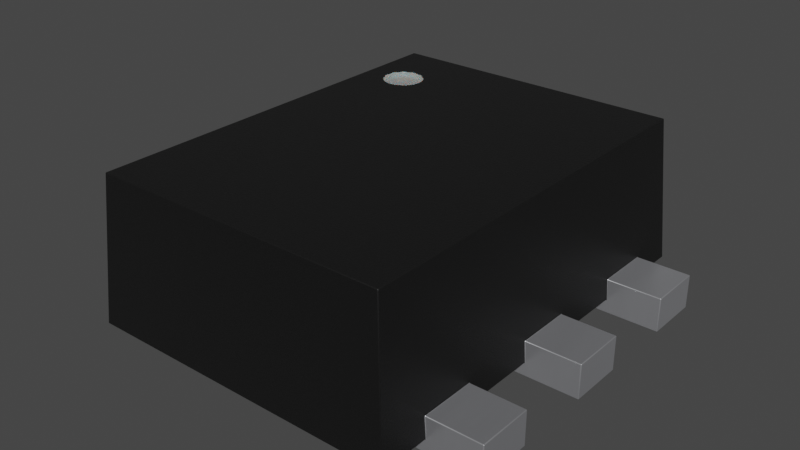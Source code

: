 # Source: SOT-553-6.blend  (saved by Blender 4.1.24; exported with 4.5.12 LTS)
import bpy
from mathutils import Matrix  # noqa: F401  (used for matrix-valued properties, if any)

bpy.ops.wm.read_factory_settings(use_empty=True)
scene = bpy.context.scene
scene.name = 'Scene'

# ---- collections
col_collection = bpy.data.collections.new('Collection'); scene.collection.children.link(col_collection)

# ---- materials (node trees are filled in below, after node groups)
mat_metal_pins = bpy.data.materials.new('metal_pins')
mat_metal_pins.use_transparent_shadow = False
mat_metal_pins.preview_render_type = 'CUBE'
mat_plastic_chip = bpy.data.materials.new('plastic_chip')
mat_plastic_chip.use_transparent_shadow = False
mat_plastic_chip.preview_render_type = 'CUBE'
mat_white_markings = bpy.data.materials.new('white_markings')
mat_white_markings.use_transparent_shadow = False
mat_white_markings.preview_render_type = 'FLAT'

# ---- material node trees
mat_metal_pins.use_nodes = True; mat_metal_pins.node_tree.nodes.clear()
_N = mat_metal_pins.node_tree.nodes; _L = mat_metal_pins.node_tree.links
n0 = _N.new('ShaderNodeMapping'); n0.name = 'Mapping'; n0.location = (-1447, -91)
n0.inputs[3].default_value = (4.8, 1.2, 1.1)
n1 = _N.new('ShaderNodeBsdfPrincipled'); n1.name = 'Principled BSDF'; n1.location = (-560, 254)
n1.distribution = 'GGX'
n1.subsurface_method = 'BURLEY'
n1.inputs[1].default_value = 0.7818
n1.inputs[2].default_value = 0.2886
n1.inputs[3].default_value = 1.45
n1.inputs[13].default_value = 0.0
n1.inputs[27].default_value = (0.0, 0.0, 0.0, 1.0)
n1.inputs[28].default_value = 1.0
n2 = _N.new('ShaderNodeOutputMaterial'); n2.name = 'Material Output.002'; n2.location = (-205, 253)
n2.width = 213
n3 = _N.new('ShaderNodeTexNoise'); n3.name = 'Noise Texture.002'; n3.location = (-1228, -73)
n3.inputs[2].default_value = 0.1
n3.inputs[3].default_value = 7.0
n3.inputs[4].default_value = 0.6
n3.inputs[8].default_value = 0.4
n4 = _N.new('ShaderNodeTexCoord'); n4.name = 'Texture Coordinate'; n4.location = (-1636, -116)
n5 = _N.new('ShaderNodeMix'); n5.name = 'Mix.001'; n5.location = (-921, 45)
n5.data_type = 'RGBA'
n5.inputs[6].default_value = (0.9398, 0.9547, 1.0, 1.0)
n5.inputs[7].default_value = (0.13, 0.1259, 0.1359, 1.0)
n6 = _N.new('ShaderNodeBump'); n6.name = 'Bump.001'; n6.location = (-1001, -227)
n6.inputs[0].default_value = 0.05
n6.inputs[1].default_value = 0.01
n6.inputs[2].default_value = 1.0
_L.new(n1.outputs[0], n2.inputs[0])
_L.new(n3.outputs[0], n6.inputs[3])
_L.new(n0.outputs[0], n3.inputs[0])
_L.new(n3.outputs[0], n5.inputs[0])
_L.new(n4.outputs[3], n0.inputs[0])
_L.new(n5.outputs[2], n1.inputs[0])
_L.new(n6.outputs[0], n1.inputs[5])
n2.is_active_output = True
mat_plastic_chip.use_nodes = True; mat_plastic_chip.node_tree.nodes.clear()
_N = mat_plastic_chip.node_tree.nodes; _L = mat_plastic_chip.node_tree.links
n0 = _N.new('ShaderNodeBsdfPrincipled'); n0.name = 'Principled BSDF'; n0.location = (10, 300)
n0.distribution = 'GGX'
n0.subsurface_method = 'BURLEY'
n0.inputs[0].default_value = (0.009312, 0.009312, 0.009312, 1.0)
n0.inputs[1].default_value = 0.1372
n0.inputs[2].default_value = 0.3706
n0.inputs[3].default_value = 1.45
n0.inputs[27].default_value = (0.0, 0.0, 0.0, 1.0)
n0.inputs[28].default_value = 1.0
n1 = _N.new('ShaderNodeOutputMaterial'); n1.name = 'Material Output'; n1.location = (300, 300)
n2 = _N.new('ShaderNodeTexNoise'); n2.name = 'Noise Texture'; n2.location = (-893, 54)
n2.inputs[2].default_value = 200.0
n2.inputs[3].default_value = 3.6
n2.inputs[4].default_value = 0.8375
n3 = _N.new('ShaderNodeBump'); n3.name = 'Bump'; n3.location = (-604, -53)
n3.inputs[0].default_value = 0.08
n3.inputs[1].default_value = 1.0
n3.inputs[2].default_value = 1.0
_L.new(n0.outputs[0], n1.inputs[0])
_L.new(n2.outputs[0], n3.inputs[3])
_L.new(n3.outputs[0], n0.inputs[5])
n1.is_active_output = True
mat_white_markings.use_nodes = True; mat_white_markings.node_tree.nodes.clear()
_N = mat_white_markings.node_tree.nodes; _L = mat_white_markings.node_tree.links
n0 = _N.new('ShaderNodeOutputMaterial'); n0.name = 'Material Output'; n0.location = (300, 300)
n1 = _N.new('ShaderNodeBsdfPrincipled'); n1.name = 'Principled BSDF'; n1.location = (-34, 272)
n1.distribution = 'GGX'
n1.subsurface_method = 'BURLEY'
n1.inputs[1].default_value = 0.02
n1.inputs[2].default_value = 0.4636
n1.inputs[3].default_value = 1.4
n1.inputs[8].default_value = 1.0
n1.inputs[10].default_value = 0.3682
n1.inputs[13].default_value = 0.6591
n1.inputs[18].default_value = 0.2318
n1.inputs[20].default_value = 0.6709
n1.inputs[24].default_value = 0.1191
n1.inputs[27].default_value = (0.0, 0.0, 0.0, 1.0)
n1.inputs[28].default_value = 1.0
n2 = _N.new('ShaderNodeMapping'); n2.name = 'Mapping'; n2.location = (-1010, 265)
n2.inputs[3].default_value = (3.0, 1.0, 1.0)
n3 = _N.new('ShaderNodeTexCoord'); n3.name = 'Texture Coordinate'; n3.location = (-1250, 180)
n4 = _N.new('ShaderNodeBump'); n4.name = 'Bump'; n4.location = (-376, -99)
n4.inputs[0].default_value = 0.05
n4.inputs[1].default_value = 1.0
n4.inputs[2].default_value = 1.0
n5 = _N.new('ShaderNodeTexNoise'); n5.name = 'Noise Texture'; n5.location = (-662, 176)
n5.inputs[2].default_value = 88.0
n5.inputs[3].default_value = 10.8
n5.inputs[4].default_value = 0.9167
n5.inputs[8].default_value = 1.6
n6 = _N.new('ShaderNodeValToRGB'); n6.name = 'ColorRamp'; n6.location = (-354, 186)
while len(n6.color_ramp.elements) > 1: n6.color_ramp.elements.remove(n6.color_ramp.elements[-1])
n6.color_ramp.elements[0].position = 0.0; n6.color_ramp.elements[0].color = (0.2596, 0.2596, 0.2596, 1.0)
_e = n6.color_ramp.elements.new(1.0); _e.color = (0.6303, 0.6303, 0.6303, 1.0)
n7 = _N.new('ShaderNodeMix'); n7.name = 'Mix'; n7.location = (-204, 152)
n7.data_type = 'RGBA'
n7.inputs[0].default_value = 0.3682
n7.inputs[7].default_value = (0.2525, 0.2525, 0.2525, 1.0)
_L.new(n5.outputs[0], n6.inputs[0])
_L.new(n1.outputs[0], n0.inputs[0])
_L.new(n3.outputs[2], n2.inputs[0])
_L.new(n2.outputs[0], n5.inputs[0])
_L.new(n5.outputs[0], n4.inputs[3])
_L.new(n4.outputs[0], n1.inputs[5])
_L.new(n6.outputs[0], n7.inputs[6])
_L.new(n7.outputs[2], n1.inputs[0])
n0.is_active_output = True

# ---- world
world_world = bpy.data.worlds.new('World'); scene.world = world_world
world_world.use_nodes = True; world_world.node_tree.nodes.clear()
_N = world_world.node_tree.nodes; _L = world_world.node_tree.links
n0 = _N.new('ShaderNodeOutputWorld'); n0.name = 'World Output'; n0.location = (300, 300)
n1 = _N.new('ShaderNodeBackground'); n1.name = 'Background'; n1.location = (10, 300)
n1.inputs[0].default_value = (0.05088, 0.05088, 0.05088, 1.0)
_L.new(n1.outputs[0], n0.inputs[0])
n0.is_active_output = True
world_world.color = (0.05088, 0.05088, 0.05088)
world_world.use_sun_shadow = False
world_world.sun_shadow_jitter_overblur = 0.0

# ---- meshes
me_shape_9_indexedfaceset_012 = bpy.data.meshes.new('SHAPE_9_IndexedFaceSet.012')
me_shape_9_indexedfaceset_012.from_pydata([(-0.5, 0.605, 2.645e-08), (0.8, -0.105, -4.59e-09), (-0.8, -0.105, 0.13), (-0.8, 0.105, 0.13), (0.8, 0.395, 1.727e-08), (0.8, 0.605, 2.645e-08), (0.5, -0.605, -2.645e-08), (-0.8, -0.605, 0.13), (-0.8, -0.605, -2.645e-08), (-0.5, -0.395, -1.727e-08), (-0.8, -0.395, -1.727e-08), (-0.5615, 0.7615, 0.6), (0.5944, 0.605, 0.13), (0.5615, 0.7615, 0.6), (0.6, 0.8, 0.05), (0.5615, -0.7615, 0.6), (-0.5944, 0.605, 0.13), (0.5, 0.605, 0.05), (0.5, -0.605, 0.05), (-0.5, -0.105, 0.05), (-0.5, 0.395, 1.727e-08), (-0.5, 0.105, 4.59e-09), (-0.5944, -0.105, 0.13), (-0.6, -0.395, 0.05), (-0.6, -0.605, 0.05), (-0.5944, 0.105, 0.13), (0.6, -0.605, 0.05), (0.6, -0.105, 0.05), (0.6, 0.605, 0.05), (0.5, 0.395, 0.05), (0.5, -0.395, 0.05), (0.6, -0.8, 0.05), (-0.5, -0.605, 0.05), (-0.5615, -0.7615, 0.6), (-0.6, 0.605, 0.05), (0.5944, 0.395, 0.13), (0.5944, 0.105, 0.13), (0.5944, -0.105, 0.13), (0.6, -0.395, 0.05), (0.5, 0.605, 2.645e-08), (0.8, 0.605, 0.13), (0.8, 0.395, 0.13), (0.8, -0.605, 0.13), (0.8, -0.395, 0.13), (0.8, -0.395, -1.727e-08), (0.5, 0.105, 4.59e-09), (-0.8, 0.605, 2.645e-08), (-0.8, 0.395, 1.727e-08), (-0.8, 0.605, 0.13), (-0.8, 0.395, 0.13), (0.8, 0.105, 4.59e-09), (0.8, 0.105, 0.13), (0.5, -0.105, -4.59e-09), (0.8, -0.105, 0.13), (-0.8, -0.105, -4.59e-09), (-0.5, -0.105, -4.59e-09), (-0.8, 0.105, 4.59e-09), (0.5, 0.395, 1.727e-08), (0.8, -0.605, -2.645e-08), (0.5, -0.395, -1.727e-08), (-0.5, -0.605, -2.645e-08), (-0.8, -0.395, 0.13), (-0.5944, -0.605, 0.13), (-0.6, 0.395, 0.05), (0.6, 0.395, 0.05), (0.6, 0.105, 0.05), (0.5, -0.105, 0.05), (-0.6, 0.8, 0.05), (-0.6, -0.8, 0.05), (-0.5944, 0.395, 0.13), (-0.5, 0.395, 0.05), (-0.5, 0.605, 0.05), (-0.5944, -0.395, 0.13), (-0.5, -0.395, 0.05), (0.5, 0.105, 0.05), (0.5944, -0.395, 0.13), (0.5944, -0.605, 0.13), (-0.6, -0.105, 0.05), (-0.6, 0.105, 0.05), (-0.5, 0.105, 0.05), (-0.4534, 0.553, 0.6), (-0.4534, 0.4467, 0.6), (-0.3471, 0.4467, 0.6), (-0.3471, 0.553, 0.6), (-0.3276, 0.5193, 0.6), (-0.3276, 0.4804, 0.6), (-0.4729, 0.4804, 0.6), (-0.4729, 0.5193, 0.6), (-0.4197, 0.4273, 0.6), (-0.3808, 0.4273, 0.6), (-0.3808, 0.5725, 0.6), (-0.4197, 0.5725, 0.6), (-0.3626, 0.4348, 0.5823), (-0.4729, 0.4804, 0.5823), (-0.4729, 0.5193, 0.5823), (-0.4002, 0.5751, 0.5823), (-0.3351, 0.4623, 0.6), (-0.4653, 0.5375, 0.6), (-0.3626, 0.4348, 0.6), (-0.4378, 0.565, 0.6), (-0.3351, 0.5375, 0.6), (-0.325, 0.4999, 0.6), (-0.4653, 0.4623, 0.6), (-0.4754, 0.4999, 0.6), (-0.4378, 0.4348, 0.6), (-0.4002, 0.4247, 0.6), (-0.3626, 0.565, 0.6), (-0.4002, 0.5751, 0.6), (-0.4197, 0.4273, 0.5823), (-0.4653, 0.5375, 0.5823), (-0.3276, 0.5193, 0.5823), (-0.3471, 0.553, 0.5823), (-0.3276, 0.4804, 0.5823), (-0.3808, 0.4273, 0.5823), (-0.3471, 0.4467, 0.5823), (-0.3351, 0.5375, 0.5823), (-0.325, 0.4999, 0.5823), (-0.4002, 0.4247, 0.5823), (-0.3626, 0.565, 0.5823), (-0.4534, 0.4467, 0.5823), (-0.4197, 0.5725, 0.5823), (-0.4378, 0.4348, 0.5823), (-0.4754, 0.4999, 0.5823), (-0.4378, 0.565, 0.5823), (-0.4534, 0.553, 0.5823), (-0.3351, 0.4623, 0.5823), (-0.3808, 0.5725, 0.5823), (-0.4653, 0.4623, 0.5823)], [], [(48, 46, 47, 49), (49, 69, 16, 48), (20, 47, 46, 0), (32, 60, 9, 73), (1, 52, 45, 50), (3, 56, 54, 2), (54, 55, 19, 77, 22, 2), (73, 9, 10, 61, 72, 23), (52, 66, 74, 45), (47, 20, 70, 63, 69, 49), (53, 1, 50, 51), (76, 26, 18, 6, 58, 42), (25, 3, 2, 22), (41, 4, 5, 40), (50, 45, 74, 65, 36, 51), (4, 57, 39, 5), (75, 43, 44, 59, 30, 38), (42, 58, 44, 43), (41, 35, 64, 29, 57, 4), (58, 6, 59, 44), (61, 10, 8, 7), (40, 12, 35, 41), (60, 8, 10, 9), (12, 28, 14, 13, 15, 31, 26, 76, 75, 38, 27, 37, 36, 65, 64, 35), (79, 78, 63, 70, 71, 34, 67, 14, 28, 17, 29, 64, 65, 74, 66, 27, 38, 30, 18, 26, 31, 68, 24, 32, 73, 23, 77, 19), (33, 11, 67, 34, 16, 69, 63, 78, 25, 22, 77, 23, 72, 62, 24, 68), (54, 56, 21, 55), (67, 11, 13, 14), (57, 29, 17, 39), (21, 79, 19, 55), (53, 37, 27, 66, 52, 1), (5, 39, 17, 28, 12, 40), (7, 62, 72, 61), (48, 16, 34, 71, 0, 46), (6, 18, 30, 59), (76, 42, 43, 75), (32, 24, 62, 7, 8, 60), (51, 36, 37, 53), (33, 68, 31, 15), (70, 20, 0, 71), (15, 13, 83, 100, 84, 101, 85, 96, 82, 98, 89, 105, 88, 104, 81, 33), (88, 105, 117, 108), (100, 83, 111, 115), (82, 96, 125, 114), (96, 85, 112, 125), (89, 98, 92, 113), (84, 100, 115, 110), (81, 104, 121, 119), (106, 90, 126, 118), (80, 97, 109, 124), (105, 89, 113, 117), (107, 91, 120, 95), (102, 81, 119, 127), (86, 102, 127, 93), (104, 88, 108, 121), (101, 84, 110, 116), (90, 107, 95, 126), (87, 103, 122, 94), (85, 101, 116, 112), (127, 119, 121, 108, 117, 113, 92, 114, 125, 112, 116, 110, 115, 111, 118, 126, 95, 120, 123, 124, 109, 94, 122, 93), (98, 82, 114, 92), (83, 106, 118, 111), (103, 86, 93, 122), (99, 80, 124, 123), (97, 87, 94, 109), (91, 99, 123, 120), (13, 11, 33, 81, 102, 86, 103, 87, 97, 80, 99, 91, 107, 90, 106, 83)])
me_shape_9_indexedfaceset_012.polygons.foreach_set('use_smooth', [True] * 67)
me_shape_9_indexedfaceset_012.polygons.foreach_set('material_index', [0, 0, 0, 0, 0, 0, 0, 0, 0, 0, 0, 0, 0, 0, 0, 0, 0, 0, 0, 0, 0, 0, 0, 1, 1, 1, 0, 1, 0, 0, 0, 0, 0, 0, 0, 0, 0, 0, 1, 0, 1, 2, 2, 2, 2, 2, 2, 2, 2, 2, 2, 2, 2, 2, 2, 2, 2, 2, 2, 2, 2, 2, 2, 2, 2, 2, 1])
_k = set([(0, 20), (0, 46), (0, 71), (1, 50), (1, 52), (1, 53), (2, 3), (2, 22), (2, 54), (3, 25), (3, 56), (4, 5), (4, 41), (4, 57), (5, 39), (5, 40), (6, 18), (6, 58), (6, 59), (7, 8), (7, 61), (7, 62), (8, 10), (8, 60), (9, 10), (9, 60), (9, 73), (10, 61), (11, 13), (11, 33), (11, 67), (12, 28), (12, 35), (12, 40), (13, 14), (13, 15), (14, 28), (14, 67), (15, 31), (15, 33), (16, 34), (16, 48), (16, 69), (17, 28), (17, 29), (17, 39), (18, 26), (18, 30), (19, 55), (19, 77), (19, 79), (20, 47), (20, 70), (21, 55), (21, 56), (22, 25), (22, 77), (23, 72), (23, 73), (23, 77), (24, 32), (24, 62), (24, 68), (25, 78), (26, 31), (26, 76), (27, 37), (27, 38), (27, 66), (29, 57), (29, 64), (30, 38), (30, 59), (31, 68), (32, 60), (32, 73), (33, 68), (34, 67), (34, 71), (35, 41), (35, 64), (36, 37), (36, 51), (36, 65), (37, 53), (38, 75), (39, 57), (40, 41), (42, 43), (42, 58), (42, 76), (43, 44), (43, 75), (44, 58), (44, 59), (45, 50), (45, 52), (45, 74), (46, 47), (46, 48), (47, 49), (48, 49), (49, 69), (50, 51), (51, 53), (52, 66), (54, 55), (54, 56), (61, 72), (62, 72), (63, 69), (63, 70), (63, 78), (64, 65), (65, 74), (66, 74), (70, 71), (75, 76), (78, 79), (80, 97), (80, 99), (81, 102), (81, 104), (82, 96), (82, 98), (83, 100), (83, 106), (84, 100), (84, 101), (85, 96), (85, 101), (86, 102), (86, 103), (87, 97), (87, 103), (88, 104), (88, 105), (89, 98), (89, 105), (90, 106), (90, 107), (91, 99), (91, 107), (92, 113), (92, 114), (93, 122), (93, 127), (94, 109), (94, 122), (95, 120), (95, 126), (108, 117), (108, 121), (109, 124), (110, 115), (110, 116), (111, 115), (111, 118), (112, 116), (112, 125), (113, 117), (114, 125), (118, 126), (119, 121), (119, 127), (120, 123), (123, 124)])
me_shape_9_indexedfaceset_012.attributes.new('sharp_edge', 'BOOLEAN', 'EDGE').data.foreach_set('value', [ (min(e.vertices), max(e.vertices)) in _k for e in me_shape_9_indexedfaceset_012.edges])
_uv = me_shape_9_indexedfaceset_012.uv_layers.new(name='UVMap')
_uv.uv.foreach_set('vector', [0.4312, 0.2, 0.3499, 0.2, 0.3499, 0.3313, 0.4312, 0.3313, 0.4312, 0.3313, 0.4312, 0.3313, 0.4312, 0.2, 0.4312, 0.2, 0.25, 0.3313, 0.0625, 0.3313, 0.0625, 0.2, 0.25, 0.2, 0.25, 0.9563, 0.25, 0.9563, 0.25, 0.825, 0.25, 0.825, 1.062, 0.6438, 0.875, 0.6438, 0.875, 0.5125, 1.062, 0.5125, 0.4312, 0.5125, 0.3499, 0.5125, 0.3499, 0.6438, 0.4312, 0.6438, 0.3499, 0.6438, 0.25, 0.6438, 0.25, 0.6438, 0.3812, 0.6438, 0.4312, 0.6438, 0.4312, 0.6438, 0.25, 0.825, 0.25, 0.825, 0.3499, 0.825, 0.4312, 0.825, 0.4312, 0.825, 0.1875, 0.825, 0.875, 0.6438, 0.875, 0.6438, 0.875, 0.5125, 0.875, 0.5125, 0.0625, 0.3313, 0.25, 0.3313, 0.25, 0.3313, 0.1875, 0.3313, 0.4312, 0.3313, 0.4312, 0.3313, 0.4312, 0.6438, 0.3499, 0.6438, 0.3499, 0.5125, 0.4312, 0.5125, 0.4312, 0.9563, 0.3812, 0.9563, 0.875, 0.9563, 0.875, 0.9563, 1.062, 0.9563, 0.4312, 0.9563, 0.4312, 0.5125, 0.4312, 0.5125, 0.4312, 0.6438, 0.4312, 0.6438, 0.4312, 0.3313, 0.3499, 0.3313, 0.3499, 0.2, 0.4312, 0.2, 1.062, 0.5125, 0.875, 0.5125, 0.875, 0.5125, 0.9375, 0.5125, 0.4312, 0.5125, 0.4312, 0.5125, 1.062, 0.3313, 0.875, 0.3313, 0.875, 0.2, 1.062, 0.2, 0.4312, 0.825, 0.4312, 0.825, 1.062, 0.825, 0.875, 0.825, 0.875, 0.825, 0.3812, 0.825, 0.4312, 0.9563, 0.3499, 0.9563, 0.3499, 0.825, 0.4312, 0.825, 0.4312, 0.3313, 0.4312, 0.3313, 0.3812, 0.3313, 0.875, 0.3313, 0.875, 0.3313, 1.062, 0.3313, 1.062, 0.9563, 0.875, 0.9563, 0.875, 0.825, 1.062, 0.825, 0.4312, 0.825, 0.3499, 0.825, 0.3499, 0.9563, 0.4312, 0.9563, 0.4312, 0.2, 0.4312, 0.2, 0.4312, 0.3313, 0.4312, 0.3313, 0.25, 0.9563, 0.0625, 0.9563, 0.0625, 0.825, 0.25, 0.825, 0.4312, 0.2, 0.3812, 0.2, 0.3812, 0.07812, 0.7249, 0.1022, 0.7249, 1.054, 0.3812, 1.078, 0.3812, 0.9563, 0.4312, 0.9563, 0.4312, 0.825, 0.3812, 0.825, 0.3812, 0.6438, 0.4312, 0.6438, 0.4312, 0.5125, 0.3812, 0.5125, 0.3812, 0.3313, 0.4312, 0.3313, 0.25, 0.5125, 0.1875, 0.5125, 0.1875, 0.3313, 0.25, 0.3313, 0.25, 0.2, 0.1875, 0.2, 0.1875, 0.07812, 0.9375, 0.07812, 0.9375, 0.2, 0.875, 0.2, 0.875, 0.3313, 0.9375, 0.3313, 0.9375, 0.5125, 0.875, 0.5125, 0.875, 0.6438, 0.9375, 0.6438, 0.9375, 0.825, 0.875, 0.825, 0.875, 0.9563, 0.9375, 0.9563, 0.9375, 1.078, 0.1875, 1.078, 0.1875, 0.9563, 0.25, 0.9563, 0.25, 0.825, 0.1875, 0.825, 0.1875, 0.6438, 0.25, 0.6438, 0.7249, 1.054, 0.7249, 0.1022, 0.3812, 0.07812, 0.3812, 0.2, 0.4312, 0.2, 0.4312, 0.3313, 0.3812, 0.3313, 0.3812, 0.5125, 0.4312, 0.5125, 0.4312, 0.6438, 0.3812, 0.6438, 0.3812, 0.825, 0.4312, 0.825, 0.4312, 0.9563, 0.3812, 0.9563, 0.3812, 1.078, 0.0625, 0.6438, 0.0625, 0.5125, 0.25, 0.5125, 0.25, 0.6438, 0.1875, 0.3812, 0.2115, 0.7249, 0.9135, 0.7249, 0.9375, 0.3812, 0.875, 0.3313, 0.875, 0.3313, 0.875, 0.2, 0.875, 0.2, 0.25, 0.5125, 0.25, 0.5125, 0.25, 0.6438, 0.25, 0.6438, 0.4312, 0.6438, 0.4312, 0.6438, 0.3812, 0.6438, 0.875, 0.6438, 0.875, 0.6438, 1.062, 0.6438, 1.062, 0.2, 0.875, 0.2, 0.875, 0.2, 0.9375, 0.2, 0.4312, 0.2, 0.4312, 0.2, 0.4312, 0.9563, 0.4312, 0.9563, 0.4312, 0.825, 0.4312, 0.825, 0.4312, 0.2, 0.4312, 0.2, 0.3812, 0.2, 0.25, 0.2, 0.25, 0.2, 0.0625, 0.2, 0.875, 0.9563, 0.875, 0.9563, 0.875, 0.825, 0.875, 0.825, 0.4312, 0.9563, 0.4312, 0.9563, 0.4312, 0.825, 0.4312, 0.825, 0.25, 0.9563, 0.1875, 0.9563, 0.4312, 0.9563, 0.4312, 0.9563, 0.3499, 0.9563, 0.25, 0.9563, 0.4312, 0.5125, 0.4312, 0.5125, 0.4312, 0.6438, 0.4312, 0.6438, 0.2115, 0.7249, 0.1875, 0.3812, 0.9375, 0.3812, 0.9135, 0.7249, 0.25, 0.3313, 0.25, 0.3313, 0.25, 0.2, 0.25, 0.2, 0.7249, 1.054, 0.7249, 0.1022, 0.7249, 0.1022, 0.7249, 0.2608, 0.7249, 0.4195, 0.7249, 0.5781, 0.7249, 0.7368, 0.7249, 0.8954, 0.9135, 0.7249, 0.7965, 0.7249, 0.6795, 0.7249, 0.5625, 0.7249, 0.4455, 0.7249, 0.3285, 0.7249, 0.2115, 0.7249, 0.2115, 0.7249, 0.4455, 0.7249, 0.5625, 0.7249, 0.5625, 0.7249, 0.4455, 0.7249, 0.7249, 0.2608, 0.7249, 0.1022, 0.7249, 0.1022, 0.7249, 0.2608, 0.7249, 1.054, 0.7249, 0.8954, 0.7249, 0.8954, 0.7249, 1.054, 0.7249, 0.8954, 0.7249, 0.7368, 0.7249, 0.7368, 0.7249, 0.8954, 0.6795, 0.7249, 0.7965, 0.7249, 0.7965, 0.7249, 0.6795, 0.7249, 0.7249, 0.4195, 0.7249, 0.2608, 0.7249, 0.2608, 0.7249, 0.4195, 0.2115, 0.7249, 0.3285, 0.7249, 0.3285, 0.7249, 0.2115, 0.7249, 0.7965, 0.7249, 0.6795, 0.7249, 0.6795, 0.7249, 0.7965, 0.7249, 0.7249, 0.1022, 0.7249, 0.2608, 0.7249, 0.2608, 0.7249, 0.1022, 0.5625, 0.7249, 0.6795, 0.7249, 0.6795, 0.7249, 0.5625, 0.7249, 0.5625, 0.7249, 0.4455, 0.7249, 0.4455, 0.7249, 0.5625, 0.7249, 0.7249, 0.8954, 0.7249, 1.054, 0.7249, 1.054, 0.7249, 0.8954, 0.7249, 0.7368, 0.7249, 0.8954, 0.7249, 0.8954, 0.7249, 0.7368, 0.3285, 0.7249, 0.4455, 0.7249, 0.4455, 0.7249, 0.3285, 0.7249, 0.7249, 0.5781, 0.7249, 0.4195, 0.7249, 0.4195, 0.7249, 0.5781, 0.6795, 0.7249, 0.5625, 0.7249, 0.5625, 0.7249, 0.6795, 0.7249, 0.7249, 0.4195, 0.7249, 0.5781, 0.7249, 0.5781, 0.7249, 0.4195, 0.7249, 0.7368, 0.7249, 0.5781, 0.7249, 0.5781, 0.7249, 0.7368, 0.2115, 0.8954, 0.2115, 1.054, 0.3285, 1.054, 0.4455, 1.054, 0.5625, 1.054, 0.6795, 1.054, 0.7965, 1.054, 0.9135, 1.054, 0.9135, 0.8954, 0.9135, 0.7368, 0.9135, 0.5781, 0.9135, 0.4195, 0.9135, 0.2608, 0.9135, 0.1022, 0.7965, 0.1022, 0.6795, 0.1022, 0.5625, 0.1022, 0.4455, 0.1022, 0.3285, 0.1022, 0.2115, 0.1022, 0.2115, 0.2608, 0.2115, 0.4195, 0.2115, 0.5781, 0.2115, 0.7368, 0.7965, 0.7249, 0.9135, 0.7249, 0.9135, 0.7249, 0.7965, 0.7249, 0.9135, 0.7249, 0.7965, 0.7249, 0.7965, 0.7249, 0.9135, 0.7249, 0.7249, 0.5781, 0.7249, 0.7368, 0.7249, 0.7368, 0.7249, 0.5781, 0.3285, 0.7249, 0.2115, 0.7249, 0.2115, 0.7249, 0.3285, 0.7249, 0.7249, 0.2608, 0.7249, 0.4195, 0.7249, 0.4195, 0.7249, 0.2608, 0.4455, 0.7249, 0.3285, 0.7249, 0.3285, 0.7249, 0.4455, 0.7249, 0.9135, 0.7249, 0.7249, 0.1022, 0.7249, 1.054, 0.7249, 1.054, 0.7249, 0.8954, 0.7249, 0.7368, 0.7249, 0.5781, 0.7249, 0.4195, 0.7249, 0.2608, 0.2115, 0.7249, 0.3285, 0.7249, 0.4455, 0.7249, 0.5625, 0.7249, 0.6795, 0.7249, 0.7965, 0.7249, 0.9135, 0.7249])
me_shape_9_indexedfaceset_012.materials.append(mat_metal_pins)
me_shape_9_indexedfaceset_012.materials.append(mat_plastic_chip)
me_shape_9_indexedfaceset_012.materials.append(mat_white_markings)
me_shape_9_indexedfaceset_012.update()
me_shape_9_indexedfaceset_012.normals_split_custom_set([tuple(v) for v in zip(*[iter([-1.0, 2.729e-07, 0.0, -1.0, 2.729e-07, 0.0, -1.0, 2.729e-07, 0.0, -1.0, 2.729e-07, 0.0, 0.0, -7.096e-08, 1.0, 0.0, -7.096e-08, 1.0, 0.0, -7.096e-08, 1.0, 0.0, -7.096e-08, 1.0, 0.0, 4.371e-08, -1.0, 0.0, 4.371e-08, -1.0, 0.0, 4.371e-08, -1.0, 0.0, 4.371e-08, -1.0, 1.0, 0.0, 0.0, 1.0, 0.0, 0.0, 1.0, 0.0, 0.0, 1.0, 0.0, 0.0, 0.0, 4.371e-08, -1.0, 0.0, 4.371e-08, -1.0, 0.0, 4.371e-08, -1.0, 0.0, 4.371e-08, -1.0, -1.0, -2.729e-07, 0.0, -1.0, -2.729e-07, 0.0, -1.0, -2.729e-07, 0.0, -1.0, -2.729e-07, 0.0, 5.965e-09, -1.0, -5.965e-08, 5.965e-09, -1.0, -5.965e-08, 5.965e-09, -1.0, -5.965e-08, 5.965e-09, -1.0, -5.965e-08, 5.965e-09, -1.0, -5.965e-08, 5.965e-09, -1.0, -5.965e-08, 0.0, 1.0, 8.948e-08, 0.0, 1.0, 8.948e-08, 0.0, 1.0, 8.948e-08, 0.0, 1.0, 8.948e-08, 0.0, 1.0, 8.948e-08, 0.0, 1.0, 8.948e-08, -1.0, 0.0, 0.0, -1.0, 0.0, 0.0, -1.0, 0.0, 0.0, -1.0, 0.0, 0.0, 0.0, -1.0, 0.0, 0.0, -1.0, 0.0, 0.0, -1.0, 0.0, 0.0, -1.0, 0.0, 0.0, -1.0, 0.0, 0.0, -1.0, 0.0, 1.0, -2.729e-07, 0.0, 1.0, -2.729e-07, 0.0, 1.0, -2.729e-07, 0.0, 1.0, -2.729e-07, 0.0, 0.0, -1.0, 0.0, 0.0, -1.0, 0.0, 0.0, -1.0, 0.0, 0.0, -1.0, 0.0, 0.0, -1.0, 0.0, 0.0, -1.0, 0.0, 0.0, 0.0, 1.0, 0.0, 0.0, 1.0, 0.0, 0.0, 1.0, 0.0, 0.0, 1.0, 1.0, 2.729e-07, 0.0, 1.0, 2.729e-07, 0.0, 1.0, 2.729e-07, 0.0, 1.0, 2.729e-07, 0.0, 5.965e-09, 1.0, 5.965e-08, 5.965e-09, 1.0, 5.965e-08, 5.965e-09, 1.0, 5.965e-08, 5.965e-09, 1.0, 5.965e-08, 5.965e-09, 1.0, 5.965e-08, 5.965e-09, 1.0, 5.965e-08, 0.0, 4.371e-08, -1.0, 0.0, 4.371e-08, -1.0, 0.0, 4.371e-08, -1.0, 0.0, 4.371e-08, -1.0, 0.0, 1.0, -1.193e-07, 0.0, 1.0, -1.193e-07, 0.0, 1.0, -1.193e-07, 0.0, 1.0, -1.193e-07, 0.0, 1.0, -1.193e-07, 0.0, 1.0, -1.193e-07, 1.0, 2.729e-07, 0.0, 1.0, 2.729e-07, 0.0, 1.0, 2.729e-07, 0.0, 1.0, 2.729e-07, 0.0, 0.0, -1.0, 0.0, 0.0, -1.0, 0.0, 0.0, -1.0, 0.0, 0.0, -1.0, 0.0, 0.0, -1.0, 0.0, 0.0, -1.0, 0.0, 0.0, 4.371e-08, -1.0, 0.0, 4.371e-08, -1.0, 0.0, 4.371e-08, -1.0, 0.0, 4.371e-08, -1.0, -1.0, 2.729e-07, 0.0, -1.0, 2.729e-07, 0.0, -1.0, 2.729e-07, 0.0, -1.0, 2.729e-07, 0.0, 0.0, -7.096e-08, 1.0, 0.0, -7.096e-08, 1.0, 0.0, -7.096e-08, 1.0, 0.0, -7.096e-08, 1.0, 0.0, 4.371e-08, -1.0, 0.0, 4.371e-08, -1.0, 0.0, 4.371e-08, -1.0, 0.0, 4.371e-08, -1.0, 0.9976, 0.0, 0.06976, 0.9976, 0.0, 0.06976, 0.9976, 0.0, 0.06976, 0.9976, 0.0, 0.06976, 0.9976, 0.0, 0.06976, 0.9976, 0.0, 0.06976, 0.9976, 0.0, 0.06976, 0.9976, 0.0, 0.06976, 0.9976, 0.0, 0.06976, 0.9976, 0.0, 0.06976, 0.9976, 0.0, 0.06976, 0.9976, 0.0, 0.06976, 0.9976, 0.0, 0.06976, 0.9976, 0.0, 0.06976, 0.9976, 0.0, 0.06976, 0.9976, 0.0, 0.06976, 5.191e-10, 3.613e-08, -1.0, 5.191e-10, 3.613e-08, -1.0, 5.191e-10, 3.613e-08, -1.0, 5.191e-10, 3.613e-08, -1.0, 5.191e-10, 3.613e-08, -1.0, 5.191e-10, 3.613e-08, -1.0, 5.191e-10, 3.613e-08, -1.0, 5.191e-10, 3.613e-08, -1.0, 5.191e-10, 3.613e-08, -1.0, 5.191e-10, 3.613e-08, -1.0, 5.191e-10, 3.613e-08, -1.0, 5.191e-10, 3.613e-08, -1.0, 5.191e-10, 3.613e-08, -1.0, 5.191e-10, 3.613e-08, -1.0, 5.191e-10, 3.613e-08, -1.0, 5.191e-10, 3.613e-08, -1.0, 5.191e-10, 3.613e-08, -1.0, 5.191e-10, 3.613e-08, -1.0, 5.191e-10, 3.613e-08, -1.0, 5.191e-10, 3.613e-08, -1.0, 5.191e-10, 3.613e-08, -1.0, 5.191e-10, 3.613e-08, -1.0, 5.191e-10, 3.613e-08, -1.0, 5.191e-10, 3.613e-08, -1.0, 5.191e-10, 3.613e-08, -1.0, 5.191e-10, 3.613e-08, -1.0, 5.191e-10, 3.613e-08, -1.0, 5.191e-10, 3.613e-08, -1.0, -0.9976, 1.839e-09, 0.06976, -0.9976, 1.839e-09, 0.06976, -0.9976, 1.839e-09, 0.06976, -0.9976, 1.839e-09, 0.06976, -0.9976, 1.839e-09, 0.06976, -0.9976, 1.839e-09, 0.06976, -0.9976, 1.839e-09, 0.06976, -0.9976, 1.839e-09, 0.06976, -0.9976, 1.839e-09, 0.06976, -0.9976, 1.839e-09, 0.06976, -0.9976, 1.839e-09, 0.06976, -0.9976, 1.839e-09, 0.06976, -0.9976, 1.839e-09, 0.06976, -0.9976, 1.839e-09, 0.06976, -0.9976, 1.839e-09, 0.06976, -0.9976, 1.839e-09, 0.06976, 0.0, 4.371e-08, -1.0, 0.0, 4.371e-08, -1.0, 0.0, 4.371e-08, -1.0, 0.0, 4.371e-08, -1.0, 0.0, 0.9976, 0.06976, 0.0, 0.9976, 0.06976, 0.0, 0.9976, 0.06976, 0.0, 0.9976, 0.06976, -1.0, 0.0, 0.0, -1.0, 0.0, 0.0, -1.0, 0.0, 0.0, -1.0, 0.0, 0.0, 1.0, 0.0, 0.0, 1.0, 0.0, 0.0, 1.0, 0.0, 0.0, 1.0, 0.0, 0.0, -5.965e-09, -1.0, 0.0, -5.965e-09, -1.0, 0.0, -5.965e-09, -1.0, 0.0, -5.965e-09, -1.0, 0.0, -5.965e-09, -1.0, 0.0, -5.965e-09, -1.0, 0.0, 0.0, 1.0, 0.0, 0.0, 1.0, 0.0, 0.0, 1.0, 0.0, 0.0, 1.0, 0.0, 0.0, 1.0, 0.0, 0.0, 1.0, 0.0, 0.0, -7.096e-08, 1.0, 0.0, -7.096e-08, 1.0, 0.0, -7.096e-08, 1.0, 0.0, -7.096e-08, 1.0, 0.0, 1.0, 0.0, 0.0, 1.0, 0.0, 0.0, 1.0, 0.0, 0.0, 1.0, 0.0, 0.0, 1.0, 0.0, 0.0, 1.0, 0.0, -1.0, 0.0, 0.0, -1.0, 0.0, 0.0, -1.0, 0.0, 0.0, -1.0, 0.0, 0.0, 0.0, -7.096e-08, 1.0, 0.0, -7.096e-08, 1.0, 0.0, -7.096e-08, 1.0, 0.0, -7.096e-08, 1.0, 0.0, -1.0, 0.0, 0.0, -1.0, 0.0, 0.0, -1.0, 0.0, 0.0, -1.0, 0.0, 0.0, -1.0, 0.0, 0.0, -1.0, 0.0, 0.0, 0.0, 1.0, 0.0, 0.0, 1.0, 0.0, 0.0, 1.0, 0.0, 0.0, 1.0, 0.0, -0.9976, 0.06976, 0.0, -0.9976, 0.06976, 0.0, -0.9976, 0.06976, 0.0, -0.9976, 0.06976, 1.0, 0.0, 0.0, 1.0, 0.0, 0.0, 1.0, 0.0, 0.0, 1.0, 0.0, 0.0, -2.417e-07, 1.12e-07, 1.0, 2.766e-08, -1.059e-07, 1.0, 1.005e-06, -8.964e-07, 1.0, -2.417e-07, 1.12e-07, 1.0, -2.417e-07, 1.12e-07, 1.0, -2.417e-07, 1.12e-07, 1.0, -2.417e-07, 1.12e-07, 1.0, -2.417e-07, 1.12e-07, 1.0, -2.417e-07, 1.12e-07, 1.0, -2.417e-07, 1.12e-07, 1.0, -2.417e-07, 1.12e-07, 1.0, -2.417e-07, 1.12e-07, 1.0, -2.417e-07, 1.12e-07, 1.0, -2.417e-07, 1.12e-07, 1.0, 1.08e-06, -9.571e-07, 1.0, -1.351e-07, 2.575e-08, 1.0, 0.2588, 0.9659, 0.0, -9.09e-08, 1.0, 0.0, -9.09e-08, 1.0, 0.0, 0.2588, 0.9659, 0.0, -0.866, -0.5, 0.0, -0.7071, -0.7071, 0.0, -0.7071, -0.7071, 0.0, -0.866, -0.5, 0.0, -0.7071, 0.7071, 0.0, -0.866, 0.5, 0.0, -0.866, 0.5, 0.0, -0.7071, 0.7071, 0.0, -0.866, 0.5, 0.0, -0.9659, 0.2588, 0.0, -0.9659, 0.2588, 0.0, -0.866, 0.5, 0.0, -0.2588, 0.9659, 0.0, -0.5, 0.866, 0.0, -0.5, 0.866, 0.0, -0.2588, 0.9659, 0.0, -0.9659, -0.2588, 0.0, -0.866, -0.5, 0.0, -0.866, -0.5, 0.0, -0.9659, -0.2588, 0.0, 0.7071, 0.7071, 0.0, 0.5, 0.866, 0.0, 0.5, 0.866, 0.0, 0.7071, 0.7071, 0.0, -0.5, -0.866, 0.0, -0.2588, -0.9659, 0.0, -0.2588, -0.9659, 0.0, -0.5, -0.866, 0.0, 0.7071, -0.7071, 0.0, 0.866, -0.5, 0.0, 0.866, -0.5, 0.0, 0.7071, -0.7071, 0.0, -9.09e-08, 1.0, 0.0, -0.2588, 0.9659, 0.0, -0.2588, 0.9659, 0.0, -9.09e-08, 1.0, 0.0, 9.09e-08, -1.0, 0.0, 0.2588, -0.9659, 0.0, 0.2588, -0.9659, 0.0, 9.09e-08, -1.0, 0.0, 0.866, 0.5, 0.0, 0.7071, 0.7071, 0.0, 0.7071, 0.7071, 0.0, 0.866, 0.5, 0.0, 0.9659, 0.2588, 0.0, 0.866, 0.5, 0.0, 0.866, 0.5, 0.0, 0.9659, 0.2588, 0.0, 0.5, 0.866, 0.0, 0.2588, 0.9659, 0.0, 0.2588, 0.9659, 0.0, 0.5, 0.866, 0.0, -1.0, 0.0, 0.0, -0.9659, -0.2588, 0.0, -0.9659, -0.2588, 0.0, -1.0, 0.0, 0.0, -0.2588, -0.9659, 0.0, 9.09e-08, -1.0, 0.0, 9.09e-08, -1.0, 0.0, -0.2588, -0.9659, 0.0, 0.9659, -0.2588, 0.0, 1.0, 0.0, 0.0, 1.0, 0.0, 0.0, 0.9659, -0.2588, 0.0, -0.9659, 0.2588, 0.0, -1.0, 0.0, 0.0, -1.0, 0.0, 0.0, -0.9659, 0.2588, 0.0, -5.304e-08, 0.0, 1.0, -5.304e-08, 0.0, 1.0, -5.304e-08, 0.0, 1.0, -5.304e-08, 0.0, 1.0, -5.304e-08, 0.0, 1.0, -5.304e-08, 0.0, 1.0, -5.304e-08, 0.0, 1.0, -5.304e-08, 0.0, 1.0, -5.304e-08, 0.0, 1.0, -5.304e-08, 0.0, 1.0, -5.304e-08, 0.0, 1.0, -5.304e-08, 0.0, 1.0, -5.304e-08, 0.0, 1.0, -5.304e-08, 0.0, 1.0, -5.304e-08, 0.0, 1.0, -5.304e-08, 0.0, 1.0, -5.304e-08, 0.0, 1.0, -5.304e-08, 0.0, 1.0, -5.304e-08, 0.0, 1.0, -5.304e-08, 0.0, 1.0, -5.304e-08, 0.0, 1.0, -5.304e-08, 0.0, 1.0, -5.304e-08, 0.0, 1.0, -5.304e-08, 0.0, 1.0, -0.5, 0.866, 0.0, -0.7071, 0.7071, 0.0, -0.7071, 0.7071, 0.0, -0.5, 0.866, 0.0, -0.7071, -0.7071, 0.0, -0.5, -0.866, 0.0, -0.5, -0.866, 0.0, -0.7071, -0.7071, 0.0, 1.0, 0.0, 0.0, 0.9659, 0.2588, 0.0, 0.9659, 0.2588, 0.0, 1.0, 0.0, 0.0, 0.5, -0.866, 0.0, 0.7071, -0.7071, 0.0, 0.7071, -0.7071, 0.0, 0.5, -0.866, 0.0, 0.866, -0.5, 0.0, 0.9659, -0.2588, 0.0, 0.9659, -0.2588, 0.0, 0.866, -0.5, 0.0, 0.2588, -0.9659, 0.0, 0.5, -0.866, 0.0, 0.5, -0.866, 0.0, 0.2588, -0.9659, 0.0, 2.766e-08, -1.059e-07, 1.0, 1.634e-06, -1.405e-06, 1.0, -1.351e-07, 2.575e-08, 1.0, 1.08e-06, -9.571e-07, 1.0, 1.634e-06, -1.405e-06, 1.0, 1.634e-06, -1.405e-06, 1.0, 1.634e-06, -1.405e-06, 1.0, 1.634e-06, -1.405e-06, 1.0, 1.634e-06, -1.405e-06, 1.0, 1.634e-06, -1.405e-06, 1.0, 1.634e-06, -1.405e-06, 1.0, 1.634e-06, -1.405e-06, 1.0, 1.634e-06, -1.405e-06, 1.0, 1.634e-06, -1.405e-06, 1.0, 1.634e-06, -1.405e-06, 1.0, 1.005e-06, -8.964e-07, 1.0])] * 3)])

# ---- objects
ob_shape_9_indexedfaceset = bpy.data.objects.new('SHAPE_9_IndexedFaceSet', me_shape_9_indexedfaceset_012)

# ---- transforms, parenting, visibility, modifiers, constraints
ob_shape_9_indexedfaceset.location = (0.0, 0.0, 0.0)
_m = ob_shape_9_indexedfaceset.modifiers.new('Bevel', 'BEVEL')
_m.width = 0.003
_m.width_pct = 0.003
_m.segments = 3

# ---- collection membership
col_collection.objects.link(ob_shape_9_indexedfaceset)

# ---- scene / render settings (as saved in the file)
scene.frame_start = 1; scene.frame_end = 250; scene.frame_set(1)
scene.render.engine = 'BLENDER_EEVEE_NEXT'
scene.cycles.sampling_pattern = 'TABULATED_SOBOL'
scene.cycles.use_light_tree = False
scene.eevee.ray_tracing_options.trace_max_roughness = 0.0
scene.view_settings.view_transform = 'Filmic'
bpy.context.view_layer.update()

# ---- added for rendering (the .blend has no active camera and no usable light): camera, sun
cam_auto = bpy.data.cameras.new('AutoCamera')
cam_auto.lens = 50.0
cam_auto.sensor_width = 36.0
cam_auto.clip_end = 1000.0
ob_auto_camera = bpy.data.objects.new('AutoCamera', cam_auto)
scene.collection.objects.link(ob_auto_camera)
ob_auto_camera.location = (2.16563, -2.59876, 2.0325)
ob_auto_camera.rotation_euler = (1.09748, -7.21219e-08, 0.694738)
scene.camera = ob_auto_camera
light_auto_sun = bpy.data.lights.new('AutoSun', 'SUN')
light_auto_sun.energy = 3.0
light_auto_sun.angle = 0.0523599
ob_auto_sun = bpy.data.objects.new('AutoSun', light_auto_sun)
scene.collection.objects.link(ob_auto_sun)
ob_auto_sun.rotation_euler = (0.872665, 0.174533, 0.523599)
bpy.context.view_layer.update()
